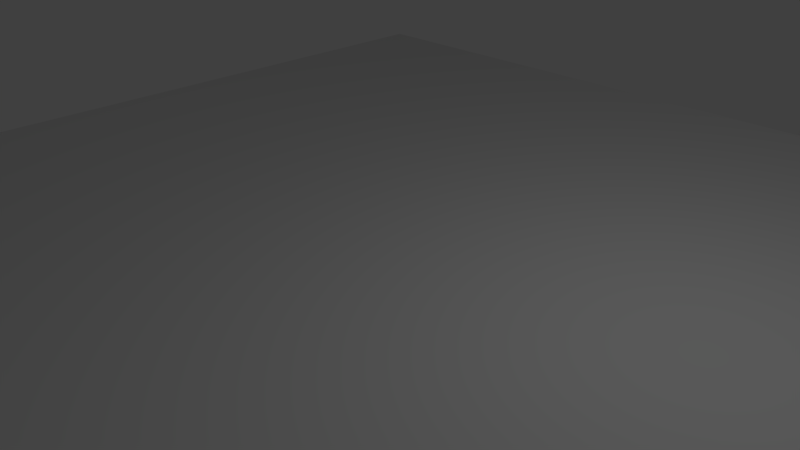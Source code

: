 # Source: Water_Plane.blend  (saved by Blender 2.68.0; exported with 4.5.12 LTS)
import bpy
from mathutils import Matrix  # noqa: F401  (used for matrix-valued properties, if any)

bpy.ops.wm.read_factory_settings(use_empty=True)
scene = bpy.context.scene
scene.name = 'Scene'

# ---- collections
col_collection_1 = bpy.data.collections.new('Collection 1'); scene.collection.children.link(col_collection_1)

# ---- world
world_world = bpy.data.worlds.new('World'); scene.world = world_world
world_world.color = (0.05088, 0.05088, 0.05088)
world_world.use_sun_shadow = False
world_world.sun_shadow_jitter_overblur = 0.0
world_world.cycles.sampling_method = 'MANUAL'
world_world.cycles.sample_map_resolution = 256

# ---- cameras
cam_camera = bpy.data.cameras.new('Camera')
cam_camera.clip_end = 100.0
cam_camera.lens = 35.0
cam_camera.sensor_width = 32.0
cam_camera.sensor_height = 18.0
cam_camera.ortho_scale = 7.314
cam_camera.dof.focus_distance = 0.0
cam_camera.dof.aperture_fstop = 128.0

# ---- lights
light_lamp = bpy.data.lights.new('Lamp', 'POINT')
light_lamp.transmission_factor = 0.0
light_lamp.cutoff_distance = 30.0
light_lamp.energy = 100.0
light_lamp.shadow_buffer_clip_start = 1.001
light_lamp.shadow_soft_size = 0.1
light_lamp.shadow_maximum_resolution = 0.006
light_lamp.use_absolute_resolution = True
light_lamp.cycles.use_multiple_importance_sampling = False

# ---- meshes
me_plane = bpy.data.meshes.new('Plane')
me_plane.from_pydata([(8.0, -8.0, 0.0), (-8.0, -8.0, 0.0), (8.0, 8.0, 0.0), (-8.0, 8.0, 0.0)], [], [(1, 0, 2, 3)])
_uv = me_plane.uv_layers.new(name='UVMap')
_uv.uv.foreach_set('vector', [-2.451, -2.451, 3.451, -2.451, 3.451, 3.451, -2.451, 3.451])
me_plane.use_remesh_preserve_volume = False
me_plane.use_remesh_preserve_attributes = False
me_plane.use_mirror_vertex_groups = False
me_plane.update()

# ---- objects
ob_plane = bpy.data.objects.new('Plane', me_plane)
ob_lamp = bpy.data.objects.new('Lamp', light_lamp)
ob_camera = bpy.data.objects.new('Camera', cam_camera)

# ---- transforms, parenting, visibility, modifiers, constraints
ob_plane.location = (0.0, 0.0, 0.0)
ob_plane.lineart.crease_threshold = 0.0
ob_lamp.location = (4.076, 1.005, 5.904)
ob_lamp.rotation_euler = (0.6503, 0.05522, 1.866)
ob_lamp.lock_rotations_4d = False
ob_lamp.empty_display_type = 'ARROWS'
ob_lamp.color = (0.0, 0.0, 0.0, 0.0)
ob_lamp.lineart.crease_threshold = 0.0
ob_camera.location = (7.481, -6.508, 5.344)
ob_camera.rotation_euler = (1.109, 0.01082, 0.8149)
ob_camera.lock_rotations_4d = False
ob_camera.empty_display_type = 'ARROWS'
ob_camera.color = (0.0, 0.0, 0.0, 0.0)
ob_camera.display_type = 'WIRE'
ob_camera.lineart.crease_threshold = 0.0

# ---- collection membership
col_collection_1.objects.link(ob_plane)
col_collection_1.objects.link(ob_lamp)
col_collection_1.objects.link(ob_camera)

# ---- scene / render settings (as saved in the file)
scene.camera = ob_camera
scene.frame_start = 1; scene.frame_end = 250; scene.frame_set(1)
scene.render.engine = 'BLENDER_EEVEE_NEXT'
scene.render.image_settings.color_mode = 'RGB'
scene.render.image_settings.compression = 90
scene.render.resolution_percentage = 50
scene.render.dither_intensity = 0.0
scene.cycles.use_denoising = False
scene.cycles.samples = 10
scene.cycles.sampling_pattern = 'TABULATED_SOBOL'
scene.cycles.light_sampling_threshold = 0.0
scene.cycles.use_adaptive_sampling = False
scene.cycles.use_light_tree = False
scene.cycles.blur_glossy = 0.0
scene.cycles.volume_bounces = 1
scene.cycles.pixel_filter_type = 'GAUSSIAN'
scene.cycles.sample_clamp_indirect = 0.0
scene.view_settings.view_transform = 'Standard'
bpy.context.view_layer.update()
